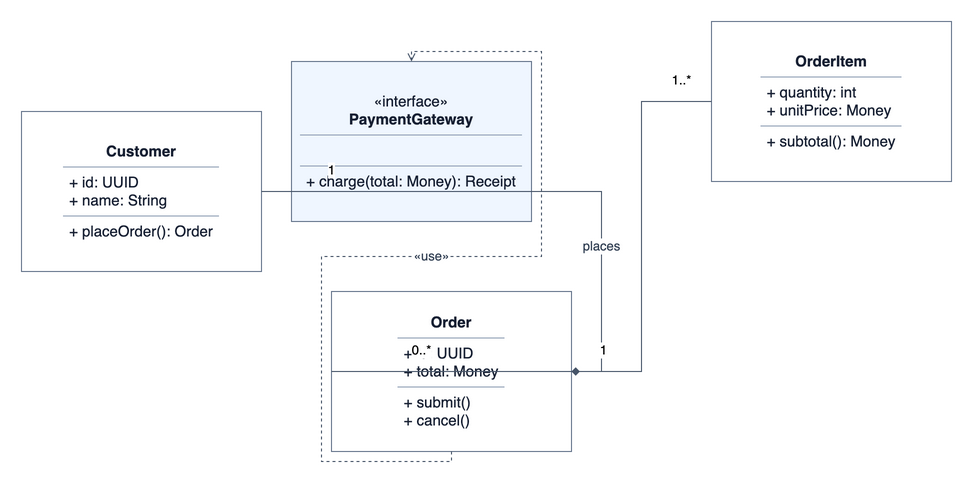

The diagram above was exported from draw.io. Its source (the exported page's mxGraphModel, read from the mxfile embedded in the PNG):
<mxGraphModel grid="1" gridSize="10" page="1" pageWidth="1100" pageHeight="760">
  <root>
    <mxCell id="0" />
    <mxCell id="1" parent="0" />
    <mxCell id="customer" value="&lt;table style=&quot;border-collapse:collapse;width:100%;&quot;&gt;&lt;tr&gt;&lt;td style=&quot;text-align:center;padding:6px;&quot;&gt;&lt;b&gt;Customer&lt;/b&gt;&lt;/td&gt;&lt;/tr&gt;&lt;tr&gt;&lt;td style=&quot;border-top:1px solid #94A3B8;text-align:left;padding:6px;&quot;&gt;+ id: UUID&lt;br/&gt;+ name: String&lt;/td&gt;&lt;/tr&gt;&lt;tr&gt;&lt;td style=&quot;border-top:1px solid #94A3B8;text-align:left;padding:6px;&quot;&gt;+ placeOrder(): Order&lt;/td&gt;&lt;/tr&gt;&lt;/table&gt;" style="whiteSpace=wrap;html=1;rounded=0;fillColor=#FFFFFF;strokeColor=#64748B;fontColor=#172033;fontSize=15;fontFamily=Helvetica;spacing=10;spacing=0;fillColor=#FFFFFF;" vertex="1" parent="1">
      <mxGeometry x="70" y="170" width="240" height="160" as="geometry" />
    </mxCell>
    <mxCell id="order" value="&lt;table style=&quot;border-collapse:collapse;width:100%;&quot;&gt;&lt;tr&gt;&lt;td style=&quot;text-align:center;padding:6px;&quot;&gt;&lt;b&gt;Order&lt;/b&gt;&lt;/td&gt;&lt;/tr&gt;&lt;tr&gt;&lt;td style=&quot;border-top:1px solid #94A3B8;text-align:left;padding:6px;&quot;&gt;+ id: UUID&lt;br/&gt;+ total: Money&lt;/td&gt;&lt;/tr&gt;&lt;tr&gt;&lt;td style=&quot;border-top:1px solid #94A3B8;text-align:left;padding:6px;&quot;&gt;+ submit()&lt;br/&gt;+ cancel()&lt;/td&gt;&lt;/tr&gt;&lt;/table&gt;" style="whiteSpace=wrap;html=1;rounded=0;fillColor=#FFFFFF;strokeColor=#64748B;fontColor=#172033;fontSize=15;fontFamily=Helvetica;spacing=10;spacing=0;fillColor=#FFFFFF;" vertex="1" parent="1">
      <mxGeometry x="380" y="350" width="240" height="160" as="geometry" />
    </mxCell>
    <mxCell id="item" value="&lt;table style=&quot;border-collapse:collapse;width:100%;&quot;&gt;&lt;tr&gt;&lt;td style=&quot;text-align:center;padding:6px;&quot;&gt;&lt;b&gt;OrderItem&lt;/b&gt;&lt;/td&gt;&lt;/tr&gt;&lt;tr&gt;&lt;td style=&quot;border-top:1px solid #94A3B8;text-align:left;padding:6px;&quot;&gt;+ quantity: int&lt;br/&gt;+ unitPrice: Money&lt;/td&gt;&lt;/tr&gt;&lt;tr&gt;&lt;td style=&quot;border-top:1px solid #94A3B8;text-align:left;padding:6px;&quot;&gt;+ subtotal(): Money&lt;/td&gt;&lt;/tr&gt;&lt;/table&gt;" style="whiteSpace=wrap;html=1;rounded=0;fillColor=#FFFFFF;strokeColor=#64748B;fontColor=#172033;fontSize=15;fontFamily=Helvetica;spacing=10;spacing=0;fillColor=#FFFFFF;" vertex="1" parent="1">
      <mxGeometry x="760" y="80" width="240" height="160" as="geometry" />
    </mxCell>
    <mxCell id="payment" value="&lt;table style=&quot;border-collapse:collapse;width:100%;&quot;&gt;&lt;tr&gt;&lt;td style=&quot;text-align:center;padding:6px;&quot;&gt;«interface»&lt;br/&gt;&lt;b&gt;PaymentGateway&lt;/b&gt;&lt;/td&gt;&lt;/tr&gt;&lt;tr&gt;&lt;td style=&quot;border-top:1px solid #94A3B8;text-align:left;padding:6px;&quot;&gt;&amp;#160;&lt;/td&gt;&lt;/tr&gt;&lt;tr&gt;&lt;td style=&quot;border-top:1px solid #94A3B8;text-align:left;padding:6px;&quot;&gt;+ charge(total: Money): Receipt&lt;/td&gt;&lt;/tr&gt;&lt;/table&gt;" style="whiteSpace=wrap;html=1;rounded=0;fillColor=#FFFFFF;strokeColor=#64748B;fontColor=#172033;fontSize=15;fontFamily=Helvetica;spacing=10;spacing=0;fillColor=#EFF6FF;" vertex="1" parent="1">
      <mxGeometry x="340" y="120" width="240" height="160" as="geometry" />
    </mxCell>
    <mxCell id="places" value="places" style="edgeStyle=orthogonalEdgeStyle;rounded=0;html=1;strokeColor=#475569;fontColor=#334155;fontSize=13;labelBackgroundColor=#FFFFFF;startArrow=none;endArrow=none;exitX=1;exitY=0.5;entryX=0;entryY=0.5;" edge="1" parent="1" source="customer" target="order">
      <mxGeometry relative="1" as="geometry">
        <Array as="points">
          <mxPoint x="650" y="250" />
          <mxPoint x="650" y="430" />
        </Array>
      </mxGeometry>
    </mxCell>
    <mxCell id="customer-one" value="1" style="text;html=1;align=center;verticalAlign=middle;fontSize=13;labelBackgroundColor=#FFFFFF;" vertex="1" parent="places" connectable="0">
      <mxGeometry x="-0.8" y="0" relative="1" as="geometry">
        <mxPoint x="-10" y="-22" as="offset" />
      </mxGeometry>
    </mxCell>
    <mxCell id="orders-many" value="0..*" style="text;html=1;align=center;verticalAlign=middle;fontSize=13;labelBackgroundColor=#FFFFFF;" vertex="1" parent="places" connectable="0">
      <mxGeometry x="0.8" y="0" relative="1" as="geometry">
        <mxPoint x="10" y="-22" as="offset" />
      </mxGeometry>
    </mxCell>
    <mxCell id="contains" value="" style="edgeStyle=orthogonalEdgeStyle;rounded=0;html=1;strokeColor=#475569;fontColor=#334155;fontSize=13;labelBackgroundColor=#FFFFFF;startArrow=diamond;startFill=1;endArrow=none;exitX=1;exitY=0.5;entryX=0;entryY=0.5;" edge="1" parent="1" source="order" target="item">
      <mxGeometry relative="1" as="geometry" />
    </mxCell>
    <mxCell id="order-one" value="1" style="text;html=1;align=center;verticalAlign=middle;fontSize=13;labelBackgroundColor=#FFFFFF;" vertex="1" parent="contains" connectable="0">
      <mxGeometry x="-0.8" y="0" relative="1" as="geometry">
        <mxPoint x="-10" y="-22" as="offset" />
      </mxGeometry>
    </mxCell>
    <mxCell id="items-many" value="1..*" style="text;html=1;align=center;verticalAlign=middle;fontSize=13;labelBackgroundColor=#FFFFFF;" vertex="1" parent="contains" connectable="0">
      <mxGeometry x="0.8" y="0" relative="1" as="geometry">
        <mxPoint x="10" y="-22" as="offset" />
      </mxGeometry>
    </mxCell>
    <mxCell id="uses" value="«use»" style="edgeStyle=orthogonalEdgeStyle;rounded=0;html=1;strokeColor=#475569;fontColor=#334155;fontSize=13;labelBackgroundColor=#FFFFFF;startArrow=none;endArrow=open;endFill=0;dashed=1;exitX=0.5;exitY=1;entryX=0.5;entryY=0;" edge="1" parent="1" source="order" target="payment">
      <mxGeometry relative="1" as="geometry" />
    </mxCell>
  </root>
</mxGraphModel>